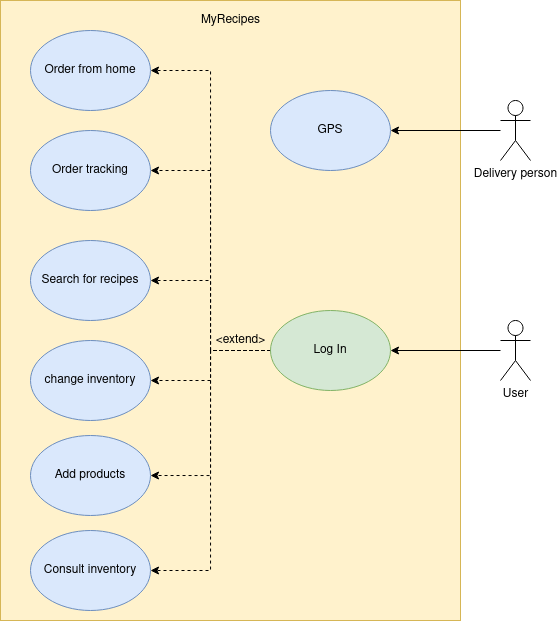

The diagram above was exported from draw.io. Its source (the exported page's mxGraphModel, read from the mxfile embedded in the PNG):
<mxGraphModel dx="1497" dy="746" grid="1" gridSize="10" guides="1" tooltips="1" connect="1" arrows="1" fold="1" page="1" pageScale="1" pageWidth="827" pageHeight="1169" math="0" shadow="0">
  <root>
    <mxCell id="0" />
    <mxCell id="1" parent="0" />
    <mxCell id="A4ktB5ccd_wLre8cm5S9-25" value="" style="rounded=0;whiteSpace=wrap;html=1;fillColor=#fff2cc;strokeColor=#d6b656;" vertex="1" parent="1">
      <mxGeometry x="250" y="70" width="460" height="620" as="geometry" />
    </mxCell>
    <mxCell id="A4ktB5ccd_wLre8cm5S9-14" style="edgeStyle=orthogonalEdgeStyle;rounded=0;orthogonalLoop=1;jettySize=auto;html=1;" edge="1" parent="1" source="A4ktB5ccd_wLre8cm5S9-1" target="A4ktB5ccd_wLre8cm5S9-6">
      <mxGeometry relative="1" as="geometry" />
    </mxCell>
    <mxCell id="A4ktB5ccd_wLre8cm5S9-1" value="User" style="shape=umlActor;verticalLabelPosition=bottom;verticalAlign=top;html=1;outlineConnect=0;" vertex="1" parent="1">
      <mxGeometry x="750" y="390" width="30" height="60" as="geometry" />
    </mxCell>
    <mxCell id="A4ktB5ccd_wLre8cm5S9-13" style="edgeStyle=orthogonalEdgeStyle;rounded=0;orthogonalLoop=1;jettySize=auto;html=1;" edge="1" parent="1" source="A4ktB5ccd_wLre8cm5S9-2" target="A4ktB5ccd_wLre8cm5S9-5">
      <mxGeometry relative="1" as="geometry" />
    </mxCell>
    <mxCell id="A4ktB5ccd_wLre8cm5S9-2" value="Delivery person " style="shape=umlActor;verticalLabelPosition=bottom;verticalAlign=top;html=1;outlineConnect=0;" vertex="1" parent="1">
      <mxGeometry x="750" y="170" width="30" height="60" as="geometry" />
    </mxCell>
    <mxCell id="A4ktB5ccd_wLre8cm5S9-5" value="GPS" style="ellipse;whiteSpace=wrap;html=1;fillColor=#dae8fc;strokeColor=#6c8ebf;" vertex="1" parent="1">
      <mxGeometry x="520" y="160" width="120" height="80" as="geometry" />
    </mxCell>
    <mxCell id="A4ktB5ccd_wLre8cm5S9-17" style="edgeStyle=orthogonalEdgeStyle;rounded=0;orthogonalLoop=1;jettySize=auto;html=1;entryX=1;entryY=0.5;entryDx=0;entryDy=0;dashed=1;" edge="1" parent="1" source="A4ktB5ccd_wLre8cm5S9-6" target="A4ktB5ccd_wLre8cm5S9-7">
      <mxGeometry relative="1" as="geometry" />
    </mxCell>
    <mxCell id="A4ktB5ccd_wLre8cm5S9-18" style="edgeStyle=orthogonalEdgeStyle;rounded=0;orthogonalLoop=1;jettySize=auto;html=1;entryX=1;entryY=0.5;entryDx=0;entryDy=0;dashed=1;" edge="1" parent="1" source="A4ktB5ccd_wLre8cm5S9-6" target="A4ktB5ccd_wLre8cm5S9-8">
      <mxGeometry relative="1" as="geometry" />
    </mxCell>
    <mxCell id="A4ktB5ccd_wLre8cm5S9-19" style="edgeStyle=orthogonalEdgeStyle;rounded=0;orthogonalLoop=1;jettySize=auto;html=1;entryX=1;entryY=0.5;entryDx=0;entryDy=0;dashed=1;" edge="1" parent="1" source="A4ktB5ccd_wLre8cm5S9-6" target="A4ktB5ccd_wLre8cm5S9-9">
      <mxGeometry relative="1" as="geometry" />
    </mxCell>
    <mxCell id="A4ktB5ccd_wLre8cm5S9-20" style="edgeStyle=orthogonalEdgeStyle;rounded=0;orthogonalLoop=1;jettySize=auto;html=1;entryX=1;entryY=0.5;entryDx=0;entryDy=0;dashed=1;" edge="1" parent="1" source="A4ktB5ccd_wLre8cm5S9-6" target="A4ktB5ccd_wLre8cm5S9-10">
      <mxGeometry relative="1" as="geometry" />
    </mxCell>
    <mxCell id="A4ktB5ccd_wLre8cm5S9-21" style="edgeStyle=orthogonalEdgeStyle;rounded=0;orthogonalLoop=1;jettySize=auto;html=1;entryX=1;entryY=0.5;entryDx=0;entryDy=0;dashed=1;" edge="1" parent="1" source="A4ktB5ccd_wLre8cm5S9-6" target="A4ktB5ccd_wLre8cm5S9-11">
      <mxGeometry relative="1" as="geometry" />
    </mxCell>
    <mxCell id="A4ktB5ccd_wLre8cm5S9-22" style="edgeStyle=orthogonalEdgeStyle;rounded=0;orthogonalLoop=1;jettySize=auto;html=1;entryX=1;entryY=0.5;entryDx=0;entryDy=0;dashed=1;" edge="1" parent="1" source="A4ktB5ccd_wLre8cm5S9-6" target="A4ktB5ccd_wLre8cm5S9-12">
      <mxGeometry relative="1" as="geometry" />
    </mxCell>
    <mxCell id="A4ktB5ccd_wLre8cm5S9-6" value="Log In" style="ellipse;whiteSpace=wrap;html=1;fillColor=#d5e8d4;strokeColor=#82b366;" vertex="1" parent="1">
      <mxGeometry x="520" y="380" width="120" height="80" as="geometry" />
    </mxCell>
    <mxCell id="A4ktB5ccd_wLre8cm5S9-7" value="Order from home" style="ellipse;whiteSpace=wrap;html=1;fillColor=#dae8fc;strokeColor=#6c8ebf;" vertex="1" parent="1">
      <mxGeometry x="280" y="100" width="120" height="80" as="geometry" />
    </mxCell>
    <mxCell id="A4ktB5ccd_wLre8cm5S9-8" value="Order tracking" style="ellipse;whiteSpace=wrap;html=1;fillColor=#dae8fc;strokeColor=#6c8ebf;" vertex="1" parent="1">
      <mxGeometry x="280" y="200" width="120" height="80" as="geometry" />
    </mxCell>
    <mxCell id="A4ktB5ccd_wLre8cm5S9-9" value="Search for recipes " style="ellipse;whiteSpace=wrap;html=1;fillColor=#dae8fc;strokeColor=#6c8ebf;" vertex="1" parent="1">
      <mxGeometry x="280" y="310" width="120" height="80" as="geometry" />
    </mxCell>
    <mxCell id="A4ktB5ccd_wLre8cm5S9-10" value="change inventory" style="ellipse;whiteSpace=wrap;html=1;fillColor=#dae8fc;strokeColor=#6c8ebf;" vertex="1" parent="1">
      <mxGeometry x="280" y="410" width="120" height="80" as="geometry" />
    </mxCell>
    <mxCell id="A4ktB5ccd_wLre8cm5S9-11" value="Add products" style="ellipse;whiteSpace=wrap;html=1;fillColor=#dae8fc;strokeColor=#6c8ebf;" vertex="1" parent="1">
      <mxGeometry x="280" y="505" width="120" height="80" as="geometry" />
    </mxCell>
    <mxCell id="A4ktB5ccd_wLre8cm5S9-12" value="Consult inventory" style="ellipse;whiteSpace=wrap;html=1;fillColor=#dae8fc;strokeColor=#6c8ebf;" vertex="1" parent="1">
      <mxGeometry x="280" y="600" width="120" height="80" as="geometry" />
    </mxCell>
    <mxCell id="A4ktB5ccd_wLre8cm5S9-23" value="&amp;lt;extend&amp;gt;" style="text;html=1;align=center;verticalAlign=middle;resizable=0;points=[];autosize=1;strokeColor=none;fillColor=none;" vertex="1" parent="1">
      <mxGeometry x="460" y="400" width="60" height="20" as="geometry" />
    </mxCell>
    <mxCell id="A4ktB5ccd_wLre8cm5S9-26" value="MyRecipes" style="text;html=1;align=center;verticalAlign=middle;resizable=0;points=[];autosize=1;strokeColor=none;fillColor=none;" vertex="1" parent="1">
      <mxGeometry x="445" y="80" width="70" height="20" as="geometry" />
    </mxCell>
  </root>
</mxGraphModel>